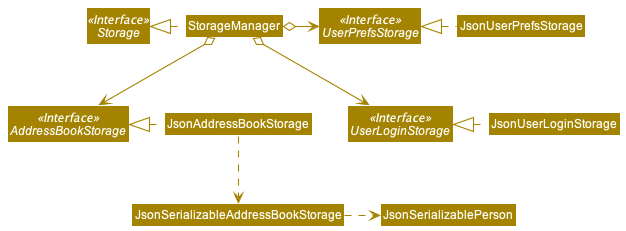

The diagram above was rendered by PlantUML. Its source (embedded in the PNG):
@startuml
!include style.puml
skinparam arrowThickness 1.1
skinparam arrowColor STORAGE_COLOR
skinparam classBackgroundColor STORAGE_COLOR

Interface Storage <<Interface>>
Interface UserPrefsStorage <<Interface>>
Interface UserLoginStorage <<Interface>>
Interface AddressBookStorage <<Interface>>

Class StorageManager
Class JsonUserPrefsStorage
Class JsonUserLoginStorage
Class JsonAddressBookStorage

StorageManager .left.|> Storage
StorageManager o-right-> UserPrefsStorage
StorageManager o--> AddressBookStorage
StorageManager o--> UserLoginStorage

JsonUserPrefsStorage .left.|> UserPrefsStorage
JsonUserLoginStorage .left.|> UserLoginStorage
JsonAddressBookStorage .left.|> AddressBookStorage
JsonAddressBookStorage .down.> JsonSerializableAddressBookStorage
JsonSerializableAddressBookStorage .right.> JsonSerializablePerson
@enduml